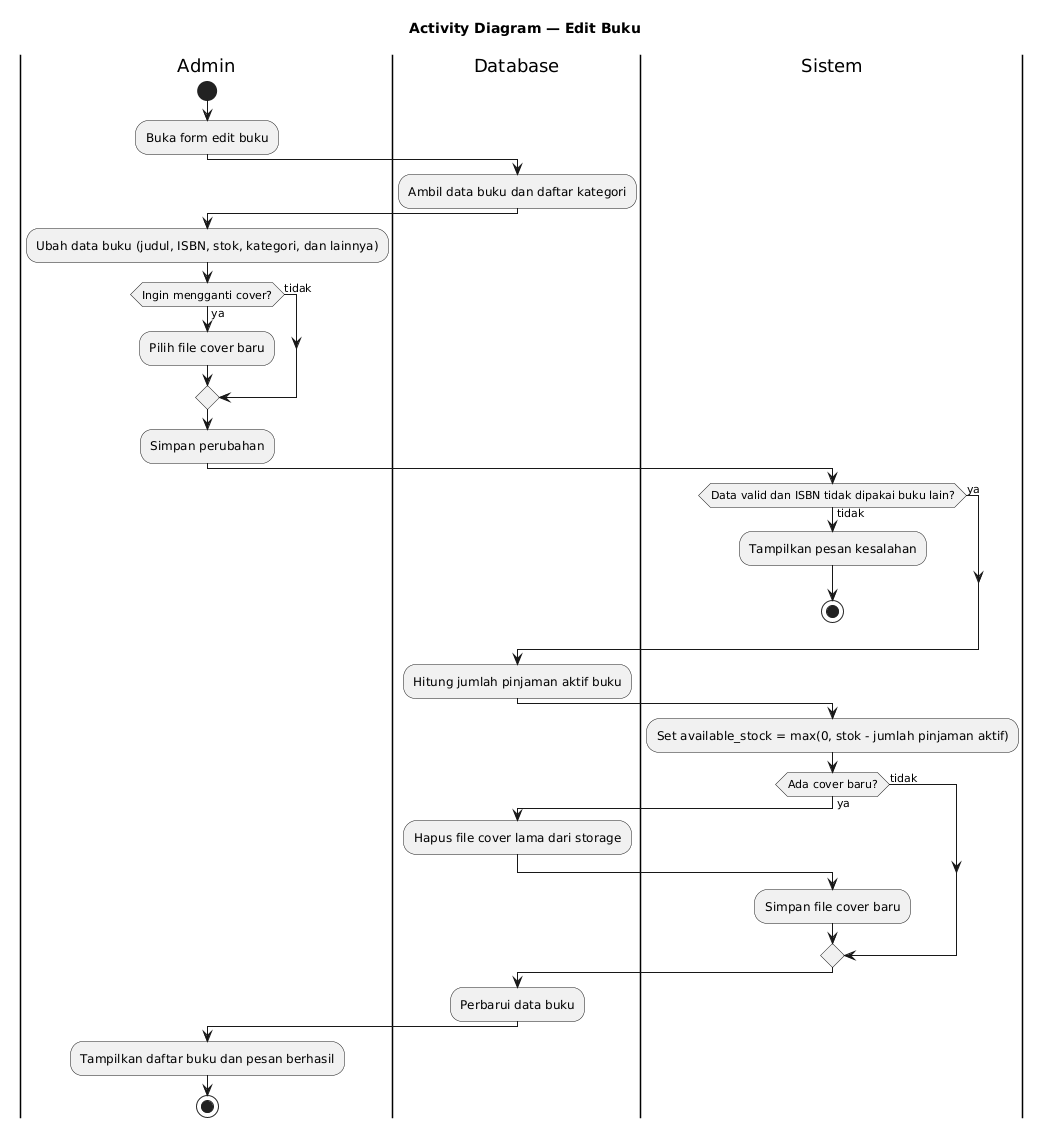

The diagram above was rendered by PlantUML. Its source (embedded in the PNG):
@startuml
title Activity Diagram — Edit Buku
skinparam shadowing false

|Admin|
start
:Buka form edit buku;

|Database|
:Ambil data buku dan daftar kategori;

|Admin|
:Ubah data buku (judul, ISBN, stok, kategori, dan lainnya);
if (Ingin mengganti cover?) then (ya)
  :Pilih file cover baru;
else (tidak)
endif
:Simpan perubahan;

|Sistem|
if (Data valid dan ISBN tidak dipakai buku lain?) then (tidak)
  :Tampilkan pesan kesalahan;
  stop
else (ya)
endif

|Database|
:Hitung jumlah pinjaman aktif buku;

|Sistem|
:Set available_stock = max(0, stok - jumlah pinjaman aktif);

if (Ada cover baru?) then (ya)
  |Database|
  :Hapus file cover lama dari storage;
  |Sistem|
  :Simpan file cover baru;
else (tidak)
endif

|Database|
:Perbarui data buku;

|Admin|
:Tampilkan daftar buku dan pesan berhasil;
stop
@enduml